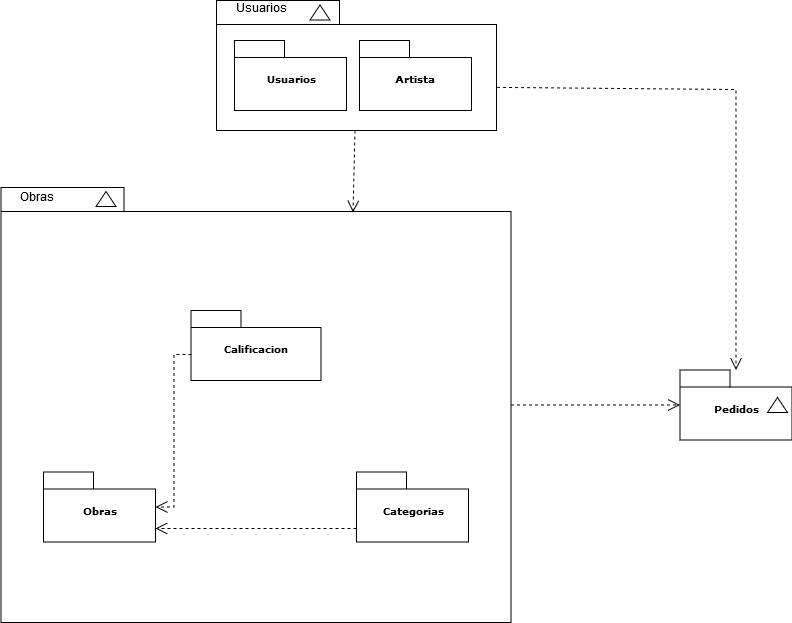

The diagram above was exported from draw.io. Its source (the exported page's mxGraphModel, read from the mxfile embedded in the PNG):
<mxGraphModel dx="1027" dy="448" grid="1" gridSize="10" guides="1" tooltips="1" connect="1" arrows="1" fold="1" page="1" pageScale="1" pageWidth="827" pageHeight="1169" math="0" shadow="0">
  <root>
    <mxCell id="cmEk13M1u9WDGWKMBxsI-0" />
    <mxCell id="cmEk13M1u9WDGWKMBxsI-1" parent="cmEk13M1u9WDGWKMBxsI-0" />
    <mxCell id="cmEk13M1u9WDGWKMBxsI-2" value="" style="group" parent="cmEk13M1u9WDGWKMBxsI-1" vertex="1" connectable="0">
      <mxGeometry x="277" width="280" height="130" as="geometry" />
    </mxCell>
    <mxCell id="cmEk13M1u9WDGWKMBxsI-3" value="" style="shape=folder;fontStyle=1;spacingTop=10;tabWidth=123;tabHeight=24;tabPosition=left;html=1;rounded=0;shadow=0;comic=0;labelBackgroundColor=none;strokeColor=#000000;strokeWidth=1;fillColor=#ffffff;fontFamily=Verdana;fontSize=10;fontColor=#000000;align=center;" parent="cmEk13M1u9WDGWKMBxsI-2" vertex="1">
      <mxGeometry width="280" height="130" as="geometry" />
    </mxCell>
    <mxCell id="cmEk13M1u9WDGWKMBxsI-4" value="" style="triangle;whiteSpace=wrap;html=1;rounded=0;shadow=0;comic=0;labelBackgroundColor=none;strokeColor=#000000;strokeWidth=1;fillColor=#ffffff;fontFamily=Verdana;fontSize=10;fontColor=#000000;align=center;rotation=-90;" parent="cmEk13M1u9WDGWKMBxsI-2" vertex="1">
      <mxGeometry x="96" y="2" width="15" height="20" as="geometry" />
    </mxCell>
    <mxCell id="cmEk13M1u9WDGWKMBxsI-5" value="Usuarios" style="shape=folder;fontStyle=1;spacingTop=10;tabWidth=50;tabHeight=17;tabPosition=left;html=1;rounded=0;shadow=0;comic=0;labelBackgroundColor=none;strokeColor=#000000;strokeWidth=1;fillColor=#ffffff;fontFamily=Verdana;fontSize=10;fontColor=#000000;align=center;" parent="cmEk13M1u9WDGWKMBxsI-2" vertex="1">
      <mxGeometry x="18" y="40" width="112" height="70" as="geometry" />
    </mxCell>
    <mxCell id="cmEk13M1u9WDGWKMBxsI-15" value="Artista" style="shape=folder;fontStyle=1;spacingTop=10;tabWidth=50;tabHeight=17;tabPosition=left;html=1;rounded=0;shadow=0;comic=0;labelBackgroundColor=none;strokeColor=#000000;strokeWidth=1;fillColor=#ffffff;fontFamily=Verdana;fontSize=10;fontColor=#000000;align=center;" parent="cmEk13M1u9WDGWKMBxsI-2" vertex="1">
      <mxGeometry x="143" y="40" width="112" height="70" as="geometry" />
    </mxCell>
    <mxCell id="xSvzsFqqcZErIM4_x9rD-2" value="Usuarios" style="text;html=1;resizable=0;points=[];autosize=1;align=left;verticalAlign=top;spacingTop=-4;" vertex="1" parent="cmEk13M1u9WDGWKMBxsI-2">
      <mxGeometry x="18" width="60" height="20" as="geometry" />
    </mxCell>
    <mxCell id="cmEk13M1u9WDGWKMBxsI-6" value="" style="shape=folder;fontStyle=1;spacingTop=10;tabWidth=123;tabHeight=24;tabPosition=left;html=1;rounded=0;shadow=0;comic=0;labelBackgroundColor=none;strokeColor=#000000;strokeWidth=1;fillColor=#ffffff;fontFamily=Verdana;fontSize=10;fontColor=#000000;align=center;" parent="cmEk13M1u9WDGWKMBxsI-1" vertex="1">
      <mxGeometry x="61.5" y="187" width="510" height="435" as="geometry" />
    </mxCell>
    <mxCell id="cmEk13M1u9WDGWKMBxsI-7" style="edgeStyle=none;rounded=0;html=1;dashed=1;labelBackgroundColor=none;startFill=0;endArrow=open;endFill=0;endSize=10;fontFamily=Verdana;fontSize=10;" parent="cmEk13M1u9WDGWKMBxsI-1" source="cmEk13M1u9WDGWKMBxsI-6" target="cmEk13M1u9WDGWKMBxsI-11" edge="1">
      <mxGeometry relative="1" as="geometry">
        <mxPoint x="666" y="367.0341892819083" as="targetPoint" />
      </mxGeometry>
    </mxCell>
    <mxCell id="cmEk13M1u9WDGWKMBxsI-8" value="" style="triangle;whiteSpace=wrap;html=1;rounded=0;shadow=0;comic=0;labelBackgroundColor=none;strokeColor=#000000;strokeWidth=1;fillColor=#ffffff;fontFamily=Verdana;fontSize=10;fontColor=#000000;align=center;rotation=-90;" parent="cmEk13M1u9WDGWKMBxsI-1" vertex="1">
      <mxGeometry x="159" y="188.5" width="15" height="20" as="geometry" />
    </mxCell>
    <mxCell id="cmEk13M1u9WDGWKMBxsI-9" style="edgeStyle=none;rounded=0;html=1;dashed=1;labelBackgroundColor=none;startFill=0;endArrow=open;endFill=0;endSize=10;fontFamily=Verdana;fontSize=10;" parent="cmEk13M1u9WDGWKMBxsI-1" source="cmEk13M1u9WDGWKMBxsI-3" edge="1">
      <mxGeometry relative="1" as="geometry">
        <mxPoint x="413.5" y="212" as="targetPoint" />
      </mxGeometry>
    </mxCell>
    <mxCell id="cmEk13M1u9WDGWKMBxsI-10" style="edgeStyle=none;rounded=0;html=1;dashed=1;labelBackgroundColor=none;startFill=0;endArrow=open;endFill=0;endSize=10;fontFamily=Verdana;fontSize=10;exitX=1.002;exitY=0.668;exitPerimeter=0;" parent="cmEk13M1u9WDGWKMBxsI-1" source="cmEk13M1u9WDGWKMBxsI-3" target="cmEk13M1u9WDGWKMBxsI-11" edge="1">
      <mxGeometry relative="1" as="geometry">
        <mxPoint x="666" y="169.73039742212677" as="targetPoint" />
        <Array as="points">
          <mxPoint x="796.5" y="89" />
        </Array>
      </mxGeometry>
    </mxCell>
    <mxCell id="cmEk13M1u9WDGWKMBxsI-11" value="Pedidos" style="shape=folder;fontStyle=1;spacingTop=10;tabWidth=50;tabHeight=17;tabPosition=left;html=1;rounded=0;shadow=0;comic=0;labelBackgroundColor=none;strokeColor=#000000;strokeWidth=1;fillColor=#ffffff;fontFamily=Verdana;fontSize=10;fontColor=#000000;align=center;" parent="cmEk13M1u9WDGWKMBxsI-1" vertex="1">
      <mxGeometry x="740.5" y="369.5" width="112" height="70" as="geometry" />
    </mxCell>
    <mxCell id="cmEk13M1u9WDGWKMBxsI-12" value="" style="triangle;whiteSpace=wrap;html=1;rounded=0;shadow=0;comic=0;labelBackgroundColor=none;strokeColor=#000000;strokeWidth=1;fillColor=#ffffff;fontFamily=Verdana;fontSize=10;fontColor=#000000;align=center;rotation=-90;" parent="cmEk13M1u9WDGWKMBxsI-1" vertex="1">
      <mxGeometry x="830.5" y="394.5" width="15" height="20" as="geometry" />
    </mxCell>
    <mxCell id="cmEk13M1u9WDGWKMBxsI-16" value="Obras" style="shape=folder;fontStyle=1;spacingTop=10;tabWidth=50;tabHeight=17;tabPosition=left;html=1;rounded=0;shadow=0;comic=0;labelBackgroundColor=none;strokeColor=#000000;strokeWidth=1;fillColor=#ffffff;fontFamily=Verdana;fontSize=10;fontColor=#000000;align=center;" parent="cmEk13M1u9WDGWKMBxsI-1" vertex="1">
      <mxGeometry x="104" y="471.5" width="112" height="70" as="geometry" />
    </mxCell>
    <mxCell id="cmEk13M1u9WDGWKMBxsI-17" value="Categorias" style="shape=folder;fontStyle=1;spacingTop=10;tabWidth=50;tabHeight=17;tabPosition=left;html=1;rounded=0;shadow=0;comic=0;labelBackgroundColor=none;strokeColor=#000000;strokeWidth=1;fillColor=#ffffff;fontFamily=Verdana;fontSize=10;fontColor=#000000;align=center;" parent="cmEk13M1u9WDGWKMBxsI-1" vertex="1">
      <mxGeometry x="417" y="471.5" width="112" height="70" as="geometry" />
    </mxCell>
    <mxCell id="cmEk13M1u9WDGWKMBxsI-18" style="edgeStyle=elbowEdgeStyle;rounded=0;html=1;dashed=1;labelBackgroundColor=none;startFill=0;endArrow=open;endFill=0;endSize=10;fontFamily=Verdana;fontSize=10;exitX=0;exitY=0;exitDx=0;exitDy=56.75;exitPerimeter=0;" parent="cmEk13M1u9WDGWKMBxsI-1" source="cmEk13M1u9WDGWKMBxsI-17" target="cmEk13M1u9WDGWKMBxsI-16" edge="1">
      <mxGeometry relative="1" as="geometry">
        <mxPoint x="477.5" y="499" as="sourcePoint" />
        <mxPoint x="390" y="417" as="targetPoint" />
        <Array as="points">
          <mxPoint x="310.5" y="528" />
        </Array>
      </mxGeometry>
    </mxCell>
    <mxCell id="cmEk13M1u9WDGWKMBxsI-19" value="Calificacion" style="shape=folder;fontStyle=1;spacingTop=10;tabWidth=50;tabHeight=17;tabPosition=left;html=1;rounded=0;shadow=0;comic=0;labelBackgroundColor=none;strokeColor=#000000;strokeWidth=1;fillColor=#ffffff;fontFamily=Verdana;fontSize=10;fontColor=#000000;align=center;" parent="cmEk13M1u9WDGWKMBxsI-1" vertex="1">
      <mxGeometry x="251.5" y="310" width="130" height="70" as="geometry" />
    </mxCell>
    <mxCell id="xSvzsFqqcZErIM4_x9rD-0" style="edgeStyle=elbowEdgeStyle;rounded=0;html=1;dashed=1;labelBackgroundColor=none;startFill=0;endArrow=open;endFill=0;endSize=10;fontFamily=Verdana;fontSize=10;exitX=0;exitY=0;exitDx=0;exitDy=43.5;exitPerimeter=0;" edge="1" parent="cmEk13M1u9WDGWKMBxsI-1" source="cmEk13M1u9WDGWKMBxsI-19" target="cmEk13M1u9WDGWKMBxsI-16">
      <mxGeometry relative="1" as="geometry">
        <mxPoint x="341" y="369" as="sourcePoint" />
        <mxPoint x="140" y="369" as="targetPoint" />
        <Array as="points">
          <mxPoint x="234.5" y="369" />
        </Array>
      </mxGeometry>
    </mxCell>
    <mxCell id="xSvzsFqqcZErIM4_x9rD-1" value="Obras" style="text;html=1;resizable=0;points=[];autosize=1;align=left;verticalAlign=top;spacingTop=-4;" vertex="1" parent="cmEk13M1u9WDGWKMBxsI-1">
      <mxGeometry x="79" y="188.5" width="50" height="20" as="geometry" />
    </mxCell>
  </root>
</mxGraphModel>